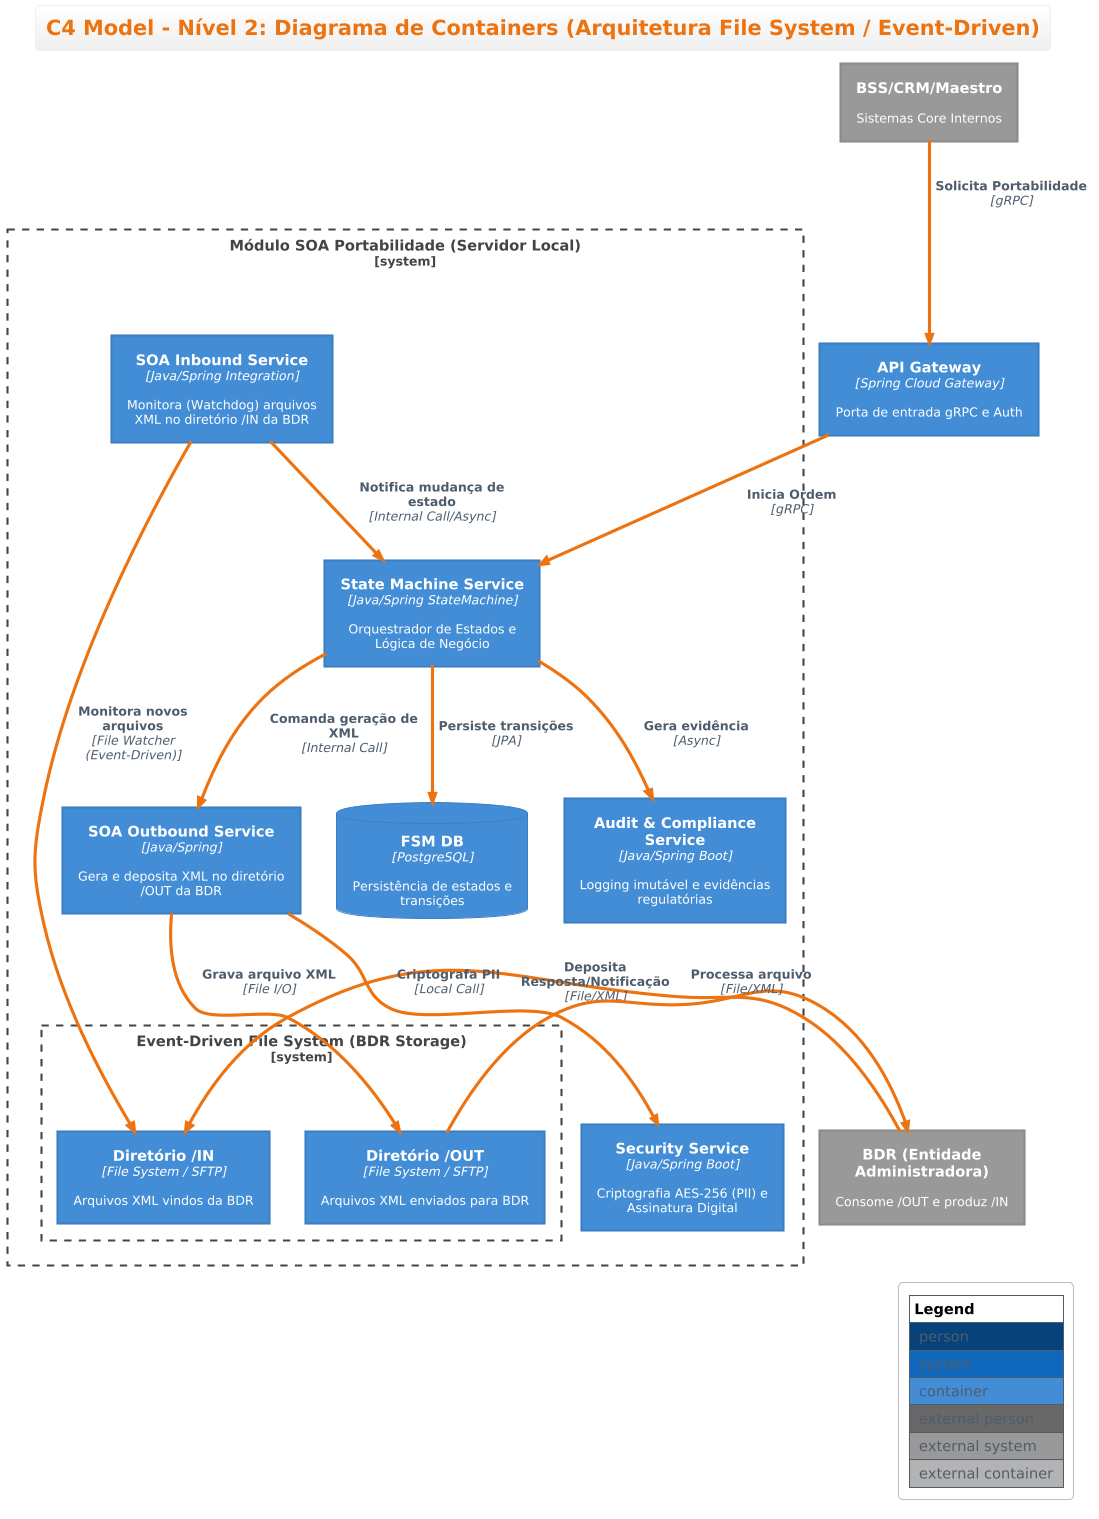

The diagram above was rendered by PlantUML. Its source (embedded in the PNG):
@startuml
!include https://raw.githubusercontent.com/plantuml-stdlib/C4-PlantUML/master/C4_Container.puml
!theme aws-orange
' Configurações de layout
LAYOUT_WITH_LEGEND()
title C4 Model - Nível 2: Diagrama de Containers (Arquitetura File System / Event-Driven)

Container(api, "API Gateway", "Spring Cloud Gateway", "Porta de entrada gRPC e Auth")

System_Boundary(soa_boundary, "Módulo SOA Portabilidade (Servidor Local)") {
    
    Container(inbound, "SOA Inbound Service", "Java/Spring Integration", "Monitora (Watchdog) arquivos XML no diretório /IN da BDR")
    Container(outbound, "SOA Outbound Service", "Java/Spring", "Gera e deposita XML no diretório /OUT da BDR")
    
    Container(fsm, "State Machine Service", "Java/Spring StateMachine", "Orquestrador de Estados e Lógica de Negócio")
    ContainerDb(db_fsm, "FSM DB", "PostgreSQL", "Persistência de estados e transições")

    Container(audit, "Audit & Compliance Service", "Java/Spring Boot", "Logging imutável e evidências regulatórias")
    Container(security, "Security Service", "Java/Spring Boot", "Criptografia AES-256 (PII) e Assinatura Digital")

    ' Representação do File System como o mediador de eventos
    System_Boundary(file_system, "Event-Driven File System (BDR Storage)") {
        Container(dir_in, "Diretório /IN", "File System / SFTP", "Arquivos XML vindos da BDR")
        Container(dir_out, "Diretório /OUT", "File System / SFTP", "Arquivos XML enviados para BDR")
    }
}

System_Ext(bdr, "BDR (Entidade Administradora)", "Consome /OUT e produz /IN")
System_Ext(bss, "BSS/CRM/Maestro", "Sistemas Core Internos")

' Relacionamentos Externos e Internos
Rel(bss, api, "Solicita Portabilidade", "gRPC")
Rel(api, fsm, "Inicia Ordem", "gRPC")

' Fluxo Inbound (Recepção)
Rel_L(bdr, dir_in, "Deposita Resposta/Notificação", "File/XML")
Rel(inbound, dir_in, "Monitora novos arquivos", "File Watcher (Event-Driven)")
Rel(inbound, fsm, "Notifica mudança de estado", "Internal Call/Async")

' Fluxo Outbound (Envio)
Rel(fsm, outbound, "Comanda geração de XML", "Internal Call")
Rel(outbound, dir_out, "Grava arquivo XML", "File I/O")
Rel_R(dir_out, bdr, "Processa arquivo", "File/XML")

' Apoio
Rel(fsm, db_fsm, "Persiste transições", "JPA")
Rel(fsm, audit, "Gera evidência", "Async")
Rel(outbound, security, "Criptografa PII", "Local Call")
@enduml